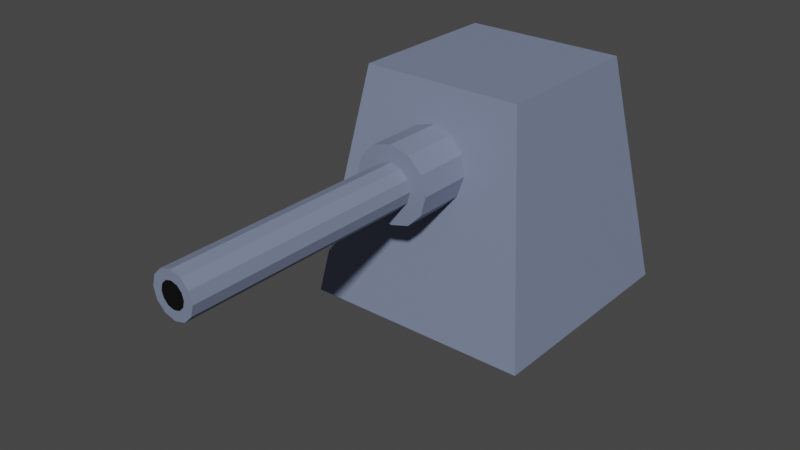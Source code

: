 # Source: turret.blend  (saved by Blender 3.3.6; exported with 4.5.12 LTS)
import bpy
from mathutils import Matrix  # noqa: F401  (used for matrix-valued properties, if any)

bpy.ops.wm.read_factory_settings(use_empty=True)
scene = bpy.context.scene
scene.name = 'Scene'

# ---- collections
col_collection = bpy.data.collections.new('Collection'); scene.collection.children.link(col_collection)

# ---- materials (node trees are filled in below, after node groups)
mat_turret_body = bpy.data.materials.new('Turret Body')
mat_turret_body.use_transparent_shadow = False
mat_black_hole = bpy.data.materials.new('Black Hole')
mat_black_hole.use_transparent_shadow = False

# ---- material node trees
mat_turret_body.use_nodes = True; mat_turret_body.node_tree.nodes.clear()
_N = mat_turret_body.node_tree.nodes; _L = mat_turret_body.node_tree.links
n0 = _N.new('ShaderNodeBsdfPrincipled'); n0.name = 'Principled BSDF'; n0.location = (10, 300)
n0.distribution = 'GGX'
n0.subsurface_method = 'RANDOM_WALK_SKIN'
n0.inputs[0].default_value = (0.196, 0.2341, 0.3484, 1.0)
n0.inputs[3].default_value = 1.45
n0.inputs[27].default_value = (0.0, 0.0, 0.0, 1.0)
n0.inputs[28].default_value = 1.0
n1 = _N.new('ShaderNodeOutputMaterial'); n1.name = 'Material Output'; n1.location = (300, 300)
_L.new(n0.outputs[0], n1.inputs[0])
n1.is_active_output = True
mat_black_hole.use_nodes = True; mat_black_hole.node_tree.nodes.clear()
_N = mat_black_hole.node_tree.nodes; _L = mat_black_hole.node_tree.links
n0 = _N.new('ShaderNodeBsdfPrincipled'); n0.name = 'Principled BSDF'; n0.location = (10, 300)
n0.distribution = 'GGX'
n0.subsurface_method = 'RANDOM_WALK_SKIN'
n0.inputs[0].default_value = (0.0, 0.0, 0.0, 1.0)
n0.inputs[3].default_value = 1.45
n0.inputs[27].default_value = (0.0, 0.0, 0.0, 1.0)
n0.inputs[28].default_value = 1.0
n1 = _N.new('ShaderNodeOutputMaterial'); n1.name = 'Material Output'; n1.location = (300, 300)
_L.new(n0.outputs[0], n1.inputs[0])
n1.is_active_output = True

# ---- world
world_world = bpy.data.worlds.new('World'); scene.world = world_world
world_world.use_nodes = True; world_world.node_tree.nodes.clear()
_N = world_world.node_tree.nodes; _L = world_world.node_tree.links
n0 = _N.new('ShaderNodeOutputWorld'); n0.name = 'World Output'; n0.location = (300, 300)
n1 = _N.new('ShaderNodeBackground'); n1.name = 'Background'; n1.location = (10, 300)
n1.inputs[0].default_value = (0.05088, 0.05088, 0.05088, 1.0)
_L.new(n1.outputs[0], n0.inputs[0])
n0.is_active_output = True
world_world.color = (0.05088, 0.05088, 0.05088)
world_world.use_sun_shadow = False
world_world.sun_shadow_jitter_overblur = 0.0

# ---- meshes
me_cube = bpy.data.meshes.new('Cube')
me_cube.from_pydata([(0.6912, 0.6912, 1.0), (1.0, 1.0, -1.0), (0.6912, -0.6912, 1.0), (1.0, -1.0, -1.0), (-0.6912, 0.6912, 1.0), (-1.0, 1.0, -1.0), (-0.6912, -0.6912, 1.0), (-1.0, -1.0, -1.0)], [], [(0, 4, 6, 2), (3, 2, 6, 7), (7, 6, 4, 5), (5, 1, 3, 7), (1, 0, 2, 3), (5, 4, 0, 1)])
_uv = me_cube.uv_layers.new(name='UVMap')
_uv.uv.foreach_set('vector', [0.625, 0.5, 0.875, 0.5, 0.875, 0.75, 0.625, 0.75, 0.375, 0.75, 0.625, 0.75, 0.625, 1.0, 0.375, 1.0, 0.375, 0.0, 0.625, 0.0, 0.625, 0.25, 0.375, 0.25, 0.125, 0.5, 0.375, 0.5, 0.375, 0.75, 0.125, 0.75, 0.375, 0.5, 0.625, 0.5, 0.625, 0.75, 0.375, 0.75, 0.375, 0.25, 0.625, 0.25, 0.625, 0.5, 0.375, 0.5])
me_cube.materials.append(mat_turret_body)
me_cube.use_mirror_vertex_groups = False
me_cube.update()
me_cylinder = bpy.data.meshes.new('Cylinder')
me_cylinder.from_pydata([(0.0, 1.0, -1.0), (0.0, 0.5627, 1.0), (0.5, 0.866, -1.0), (0.2813, 0.4873, 1.0), (0.866, 0.5, -1.0), (0.4873, 0.2813, 1.0), (1.0, 0.0, -1.0), (0.5627, 0.0, 1.0), (0.866, -0.5, -1.0), (0.4873, -0.2813, 1.0), (0.5, -0.866, -1.0), (0.2813, -0.4873, 1.0), (0.0, -1.0, -1.0), (0.0, -0.5627, 1.0), (-0.5, -0.866, -1.0), (-0.2813, -0.4873, 1.0), (-0.866, -0.5, -1.0), (-0.4873, -0.2813, 1.0), (-1.0, 0.0, -1.0), (-0.5627, 0.0, 1.0), (-0.866, 0.5, -1.0), (-0.4873, 0.2813, 1.0), (-0.5, 0.866, -1.0), (-0.2813, 0.4873, 1.0), (0.5, 0.866, 1.0), (0.0, 1.0, 1.0), (0.866, 0.5, 1.0), (1.0, 0.0, 1.0), (0.866, -0.5, 1.0), (0.5, -0.866, 1.0), (0.0, -1.0, 1.0), (-0.5, -0.866, 1.0), (-0.866, -0.5, 1.0), (-1.0, 0.0, 1.0), (-0.866, 0.5, 1.0), (-0.5, 0.866, 1.0), (0.1609, 0.2787, 7.299), (-1.858e-08, 0.3218, 7.299), (0.2787, 0.1609, 7.299), (0.3218, 1.858e-08, 7.299), (0.2787, -0.1609, 7.299), (0.1609, -0.2787, 7.299), (1.858e-08, -0.3218, 7.299), (-0.1609, -0.2787, 7.299), (-0.2787, -0.1609, 7.299), (-0.3218, -1.858e-08, 7.299), (-0.2787, 0.1609, 7.299), (-0.1609, 0.2787, 7.299), (0.2813, 0.4873, 7.299), (0.0, 0.5627, 7.299), (0.4873, 0.2813, 7.299), (0.5627, 0.0, 7.299), (0.4873, -0.2813, 7.299), (0.2813, -0.4873, 7.299), (0.0, -0.5627, 7.299), (-0.2813, -0.4873, 7.299), (-0.4873, -0.2813, 7.299), (-0.5627, 0.0, 7.299), (-0.4873, 0.2813, 7.299), (-0.2813, 0.4873, 7.299)], [], [(0, 25, 24, 2), (2, 24, 26, 4), (4, 26, 27, 6), (6, 27, 28, 8), (8, 28, 29, 10), (10, 29, 30, 12), (12, 30, 31, 14), (14, 31, 32, 16), (16, 32, 33, 18), (18, 33, 34, 20), (7, 5, 50, 51), (20, 34, 35, 22), (22, 35, 25, 0), (0, 2, 4, 6, 8, 10, 12, 14, 16, 18, 20, 22), (1, 3, 24, 25), (3, 5, 26, 24), (5, 7, 27, 26), (7, 9, 28, 27), (9, 11, 29, 28), (11, 13, 30, 29), (13, 15, 31, 30), (15, 17, 32, 31), (17, 19, 33, 32), (19, 21, 34, 33), (21, 23, 35, 34), (23, 1, 25, 35), (36, 37, 47, 46, 45, 44, 43, 42, 41, 40, 39, 38), (21, 19, 57, 58), (15, 13, 54, 55), (9, 7, 51, 52), (23, 21, 58, 59), (3, 1, 49, 48), (17, 15, 55, 56), (11, 9, 52, 53), (1, 23, 59, 49), (5, 3, 48, 50), (19, 17, 56, 57), (13, 11, 53, 54), (37, 36, 48, 49), (36, 38, 50, 48), (38, 39, 51, 50), (39, 40, 52, 51), (40, 41, 53, 52), (41, 42, 54, 53), (42, 43, 55, 54), (43, 44, 56, 55), (44, 45, 57, 56), (45, 46, 58, 57), (46, 47, 59, 58), (47, 37, 49, 59)])
me_cylinder.polygons.foreach_set('material_index', [0, 0, 0, 0, 0, 0, 0, 0, 0, 0, 0, 0, 0, 0, 0, 0, 0, 0, 0, 0, 0, 0, 0, 0, 0, 0, 1, 0, 0, 0, 0, 0, 0, 0, 0, 0, 0, 0, 0, 0, 0, 0, 0, 0, 0, 0, 0, 0, 0, 0])
_uv = me_cylinder.uv_layers.new(name='UVMap')
_uv.uv.foreach_set('vector', [1.0, 0.5, 1.0, 1.0, 0.9167, 1.0, 0.9167, 0.5, 0.9167, 0.5, 0.9167, 1.0, 0.8333, 1.0, 0.8333, 0.5, 0.8333, 0.5, 0.8333, 1.0, 0.75, 1.0, 0.75, 0.5, 0.75, 0.5, 0.75, 1.0, 0.6667, 1.0, 0.6667, 0.5, 0.6667, 0.5, 0.6667, 1.0, 0.5833, 1.0, 0.5833, 0.5, 0.5833, 0.5, 0.5833, 1.0, 0.5, 1.0, 0.5, 0.5, 0.5, 0.5, 0.5, 1.0, 0.4167, 1.0, 0.4167, 0.5, 0.4167, 0.5, 0.4167, 1.0, 0.3333, 1.0, 0.3333, 0.5, 0.3333, 0.5, 0.3333, 1.0, 0.25, 1.0, 0.25, 0.5, 0.25, 0.5, 0.25, 1.0, 0.1667, 1.0, 0.1667, 0.5, 0.385, 0.25, 0.367, 0.3175, 0.367, 0.3175, 0.385, 0.25, 0.1667, 0.5, 0.1667, 1.0, 0.08333, 1.0, 0.08333, 0.5, 0.08333, 0.5, 0.08333, 1.0, 7.451e-08, 1.0, 7.451e-08, 0.5, 0.75, 0.49, 0.87, 0.4578, 0.9578, 0.37, 0.99, 0.25, 0.9578, 0.13, 0.87, 0.04215, 0.75, 0.01, 0.63, 0.04215, 0.5422, 0.13, 0.51, 0.25, 0.5422, 0.37, 0.63, 0.4578, 0.25, 0.385, 0.3175, 0.367, 0.37, 0.4578, 0.25, 0.49, 0.3175, 0.367, 0.367, 0.3175, 0.4578, 0.37, 0.37, 0.4578, 0.367, 0.3175, 0.385, 0.25, 0.49, 0.25, 0.4578, 0.37, 0.385, 0.25, 0.367, 0.1825, 0.4578, 0.13, 0.49, 0.25, 0.367, 0.1825, 0.3175, 0.133, 0.37, 0.04215, 0.4578, 0.13, 0.3175, 0.133, 0.25, 0.115, 0.25, 0.01, 0.37, 0.04215, 0.25, 0.115, 0.1825, 0.133, 0.13, 0.04215, 0.25, 0.01, 0.1825, 0.133, 0.133, 0.1825, 0.04215, 0.13, 0.13, 0.04215, 0.133, 0.1825, 0.115, 0.25, 0.01, 0.25, 0.04215, 0.13, 0.115, 0.25, 0.133, 0.3175, 0.04215, 0.37, 0.01, 0.25, 0.133, 0.3175, 0.1825, 0.367, 0.13, 0.4578, 0.04215, 0.37, 0.1825, 0.367, 0.25, 0.385, 0.25, 0.49, 0.13, 0.4578, 0.2886, 0.3169, 0.25, 0.3272, 0.2114, 0.3169, 0.1831, 0.2886, 0.1728, 0.25, 0.1831, 0.2114, 0.2114, 0.1831, 0.25, 0.1728, 0.2886, 0.1831, 0.3169, 0.2114, 0.3272, 0.25, 0.3169, 0.2886, 0.133, 0.3175, 0.115, 0.25, 0.115, 0.25, 0.133, 0.3175, 0.1825, 0.133, 0.25, 0.115, 0.25, 0.115, 0.1825, 0.133, 0.367, 0.1825, 0.385, 0.25, 0.385, 0.25, 0.367, 0.1825, 0.1825, 0.367, 0.133, 0.3175, 0.133, 0.3175, 0.1825, 0.367, 0.3175, 0.367, 0.25, 0.385, 0.25, 0.385, 0.3175, 0.367, 0.133, 0.1825, 0.1825, 0.133, 0.1825, 0.133, 0.133, 0.1825, 0.3175, 0.133, 0.367, 0.1825, 0.367, 0.1825, 0.3175, 0.133, 0.25, 0.385, 0.1825, 0.367, 0.1825, 0.367, 0.25, 0.385, 0.367, 0.3175, 0.3175, 0.367, 0.3175, 0.367, 0.367, 0.3175, 0.115, 0.25, 0.133, 0.1825, 0.133, 0.1825, 0.115, 0.25, 0.25, 0.115, 0.3175, 0.133, 0.3175, 0.133, 0.25, 0.115, 0.25, 0.3272, 0.2886, 0.3169, 0.3175, 0.367, 0.25, 0.385, 0.2886, 0.3169, 0.3169, 0.2886, 0.367, 0.3175, 0.3175, 0.367, 0.3169, 0.2886, 0.3272, 0.25, 0.385, 0.25, 0.367, 0.3175, 0.3272, 0.25, 0.3169, 0.2114, 0.367, 0.1825, 0.385, 0.25, 0.3169, 0.2114, 0.2886, 0.1831, 0.3175, 0.133, 0.367, 0.1825, 0.2886, 0.1831, 0.25, 0.1728, 0.25, 0.115, 0.3175, 0.133, 0.25, 0.1728, 0.2114, 0.1831, 0.1825, 0.133, 0.25, 0.115, 0.2114, 0.1831, 0.1831, 0.2114, 0.133, 0.1825, 0.1825, 0.133, 0.1831, 0.2114, 0.1728, 0.25, 0.115, 0.25, 0.133, 0.1825, 0.1728, 0.25, 0.1831, 0.2886, 0.133, 0.3175, 0.115, 0.25, 0.1831, 0.2886, 0.2114, 0.3169, 0.1825, 0.367, 0.133, 0.3175, 0.2114, 0.3169, 0.25, 0.3272, 0.25, 0.385, 0.1825, 0.367])
me_cylinder.materials.append(mat_turret_body)
me_cylinder.materials.append(mat_black_hole)
me_cylinder.update()

# ---- objects
ob_cube = bpy.data.objects.new('Cube', me_cube)
ob_cylinder = bpy.data.objects.new('Cylinder', me_cylinder)

# ---- transforms, parenting, visibility, modifiers, constraints
ob_cube.location = (0.0, 0.0, 1.0)
ob_cube.lock_rotations_4d = False
ob_cube.empty_display_type = 'ARROWS'
ob_cube.lineart.crease_threshold = 0.0
ob_cylinder.location = (0.0, -0.9252, 1.366)
ob_cylinder.rotation_euler = (1.571, -0.0, 0.0)
ob_cylinder.scale = (0.3239, 0.3239, 0.3239)

# ---- collection membership
col_collection.objects.link(ob_cube)
col_collection.objects.link(ob_cylinder)

# ---- scene / render settings (as saved in the file)
scene.frame_start = 1; scene.frame_end = 250; scene.frame_set(1)
scene.render.engine = 'BLENDER_EEVEE_NEXT'
scene.cycles.sampling_pattern = 'TABULATED_SOBOL'
scene.cycles.use_light_tree = False
scene.view_settings.view_transform = 'Filmic'
bpy.context.view_layer.update()

# ---- added for rendering (the .blend has no active camera and no usable light): camera, sun
cam_auto = bpy.data.cameras.new('AutoCamera')
cam_auto.lens = 50.0
cam_auto.sensor_width = 36.0
cam_auto.clip_end = 1000.0
ob_auto_camera = bpy.data.objects.new('AutoCamera', cam_auto)
scene.collection.objects.link(ob_auto_camera)
ob_auto_camera.location = (4.75384, -6.84934, 4.80307)
ob_auto_camera.rotation_euler = (1.09748, -7.21219e-08, 0.694738)
scene.camera = ob_auto_camera
light_auto_sun = bpy.data.lights.new('AutoSun', 'SUN')
light_auto_sun.energy = 3.0
light_auto_sun.angle = 0.0523599
ob_auto_sun = bpy.data.objects.new('AutoSun', light_auto_sun)
scene.collection.objects.link(ob_auto_sun)
ob_auto_sun.rotation_euler = (0.872665, 0.174533, 0.523599)
bpy.context.view_layer.update()
